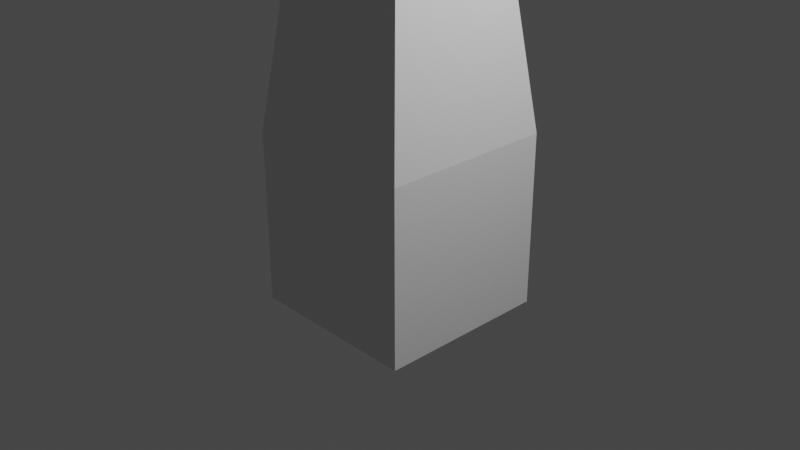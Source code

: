 # Source: Buliding2.blend  (saved by Blender 3.5.10; exported with 4.5.12 LTS)
import bpy
from mathutils import Matrix  # noqa: F401  (used for matrix-valued properties, if any)

bpy.ops.wm.read_factory_settings(use_empty=True)
scene = bpy.context.scene
scene.name = 'Scene'

# ---- collections
col_collection = bpy.data.collections.new('Collection'); scene.collection.children.link(col_collection)

# ---- materials (node trees are filled in below, after node groups)
mat_material = bpy.data.materials.new('Material')
mat_material.alpha_threshold = 0.0
mat_material.use_transparent_shadow = False
mat_material.roughness = 0.5
mat_material.line_color = (0.0, 0.0, 0.0, 1.0)

# ---- material node trees
mat_material.use_nodes = True; mat_material.node_tree.nodes.clear()
_N = mat_material.node_tree.nodes; _L = mat_material.node_tree.links
n0 = _N.new('ShaderNodeOutputMaterial'); n0.name = 'Material Output'; n0.location = (300, 300)
n1 = _N.new('ShaderNodeBsdfPrincipled'); n1.name = 'Principled BSDF'; n1.location = (10, 300)
n1.distribution = 'GGX'
n1.subsurface_method = 'RANDOM_WALK_SKIN'
n1.inputs[3].default_value = 1.45
n1.inputs[27].default_value = (0.0, 0.0, 0.0, 1.0)
n1.inputs[28].default_value = 1.0
_L.new(n1.outputs[0], n0.inputs[0])
n0.is_active_output = True

# ---- world
world_world = bpy.data.worlds.new('World'); scene.world = world_world
world_world.use_nodes = True; world_world.node_tree.nodes.clear()
_N = world_world.node_tree.nodes; _L = world_world.node_tree.links
n0 = _N.new('ShaderNodeOutputWorld'); n0.name = 'World Output'; n0.location = (300, 300)
n1 = _N.new('ShaderNodeBackground'); n1.name = 'Background'; n1.location = (10, 300)
n1.inputs[0].default_value = (0.05088, 0.05088, 0.05088, 1.0)
_L.new(n1.outputs[0], n0.inputs[0])
n0.is_active_output = True
world_world.color = (0.05088, 0.05088, 0.05088)
world_world.use_sun_shadow = False
world_world.sun_shadow_jitter_overblur = 0.0

# ---- cameras
cam_camera = bpy.data.cameras.new('Camera')
cam_camera.clip_end = 100.0
cam_camera.ortho_scale = 7.314

# ---- lights
light_light = bpy.data.lights.new('Light', 'POINT')
light_light.transmission_factor = 0.0
light_light.energy = 1000.0
light_light.shadow_soft_size = 0.1
light_light.shadow_maximum_resolution = 0.006
light_light.use_absolute_resolution = True

# ---- meshes
me_cube = bpy.data.meshes.new('Cube')
me_cube.from_pydata([(0.945, 0.945, 0.945), (0.945, 0.945, -0.945), (0.945, -0.945, 0.945), (0.945, -0.945, -0.945), (-0.945, 0.945, 0.945), (-0.945, 0.945, -0.945), (-0.945, -0.945, 0.945), (-0.945, -0.945, -0.945), (0.5857, 0.5857, 3.715), (0.5857, -0.5857, 3.715), (-0.5857, 0.5857, 3.715), (-0.5857, -0.5857, 3.715), (1.057, 1.057, 6.168), (1.057, -1.057, 6.168), (-1.057, 1.057, 6.168), (-1.057, -1.057, 6.168), (0.1847, 0.1847, 3.715), (0.1847, -0.1847, 3.715), (-0.1847, 0.1847, 3.715), (-0.1847, -0.1847, 3.715)], [], [(4, 6, 11, 10), (3, 2, 6, 7), (7, 6, 4, 5), (5, 1, 3, 7), (1, 0, 2, 3), (5, 4, 0, 1), (8, 10, 14, 12), (2, 0, 8, 9), (0, 4, 10, 8), (6, 2, 9, 11), (12, 14, 15, 13), (9, 8, 12, 13), (10, 11, 15, 14), (11, 9, 13, 15), (9, 11, 19, 17), (8, 10, 18, 16), (8, 9, 17, 16), (11, 10, 18, 19)])
_uv = me_cube.uv_layers.new(name='UVMap')
_uv.uv.foreach_set('vector', [0.625, 0.25, 0.625, 0.0, 0.625, 0.0, 0.625, 0.25, 0.375, 0.75, 0.625, 0.75, 0.625, 1.0, 0.375, 1.0, 0.375, 0.0, 0.625, 0.0, 0.625, 0.25, 0.375, 0.25, 0.125, 0.5, 0.375, 0.5, 0.375, 0.75, 0.125, 0.75, 0.375, 0.5, 0.625, 0.5, 0.625, 0.75, 0.375, 0.75, 0.375, 0.25, 0.625, 0.25, 0.625, 0.5, 0.375, 0.5, 0.625, 0.5, 0.625, 0.25, 0.625, 0.25, 0.625, 0.5, 0.625, 0.75, 0.625, 0.5, 0.625, 0.5, 0.625, 0.75, 0.625, 0.5, 0.625, 0.25, 0.625, 0.25, 0.625, 0.5, 0.625, 1.0, 0.625, 0.75, 0.625, 0.75, 0.625, 1.0, 0.625, 0.5, 0.875, 0.5, 0.875, 0.75, 0.625, 0.75, 0.625, 0.75, 0.625, 0.5, 0.625, 0.5, 0.625, 0.75, 0.625, 0.25, 0.625, 0.0, 0.625, 0.0, 0.625, 0.25, 0.625, 1.0, 0.625, 0.75, 0.625, 0.75, 0.625, 1.0, 0.625, 0.75, 0.625, 1.0, 0.625, 1.0, 0.625, 0.75, 0.625, 0.5, 0.625, 0.25, 0.625, 0.25, 0.625, 0.5, 0.625, 0.5, 0.625, 0.75, 0.625, 0.75, 0.625, 0.5, 0.625, 0.0, 0.625, 0.25, 0.625, 0.25, 0.625, 0.0])
me_cube.materials.append(mat_material)
me_cube.use_mirror_vertex_groups = False
me_cube.update()

# ---- objects
ob_cube = bpy.data.objects.new('Cube', me_cube)
ob_light = bpy.data.objects.new('Light', light_light)
ob_camera = bpy.data.objects.new('Camera', cam_camera)

# ---- transforms, parenting, visibility, modifiers, constraints
ob_cube.location = (0.0, 0.0, 0.0)
ob_cube.lock_rotations_4d = False
ob_cube.empty_display_type = 'ARROWS'
ob_cube.lineart.crease_threshold = 0.0
ob_light.location = (4.076, 1.005, 5.904)
ob_light.rotation_euler = (0.6503, 0.05522, 1.866)
ob_light.lock_rotations_4d = False
ob_light.empty_display_type = 'ARROWS'
ob_light.color = (0.0, 0.0, 0.0, 0.0)
ob_light.lineart.crease_threshold = 0.0
ob_camera.location = (7.359, -6.926, 4.958)
ob_camera.rotation_euler = (1.109, 0.0, 0.8149)
ob_camera.lock_rotations_4d = False
ob_camera.empty_display_type = 'ARROWS'
ob_camera.color = (0.0, 0.0, 0.0, 0.0)
ob_camera.display_type = 'WIRE'
ob_camera.lineart.crease_threshold = 0.0

# ---- collection membership
col_collection.objects.link(ob_cube)
col_collection.objects.link(ob_light)
col_collection.objects.link(ob_camera)

# ---- scene / render settings (as saved in the file)
scene.camera = ob_camera
scene.frame_start = 1; scene.frame_end = 250; scene.frame_set(1)
scene.render.engine = 'BLENDER_EEVEE_NEXT'
scene.cycles.sampling_pattern = 'TABULATED_SOBOL'
scene.view_settings.view_transform = 'Filmic'
bpy.context.view_layer.update()
